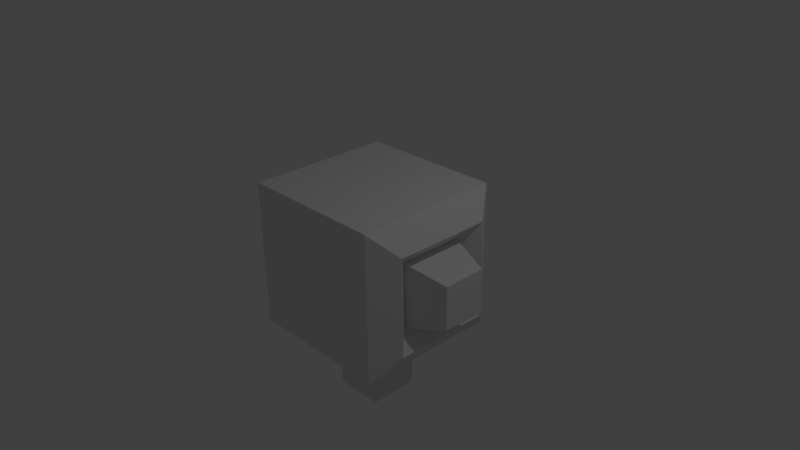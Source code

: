 # Source: creature.blend  (saved by Blender 2.66.1; exported with 4.5.12 LTS)
import bpy
from mathutils import Matrix  # noqa: F401  (used for matrix-valued properties, if any)

bpy.ops.wm.read_factory_settings(use_empty=True)
scene = bpy.context.scene
scene.name = 'Scene'

# ---- collections
col_collection_1 = bpy.data.collections.new('Collection 1'); scene.collection.children.link(col_collection_1)

# ---- world
world_world = bpy.data.worlds.new('World'); scene.world = world_world
world_world.color = (0.05088, 0.05088, 0.05088)
world_world.use_sun_shadow = False
world_world.sun_shadow_jitter_overblur = 0.0
world_world.cycles.sampling_method = 'MANUAL'
world_world.cycles.sample_map_resolution = 256

# ---- cameras
cam_camera = bpy.data.cameras.new('Camera')
cam_camera.clip_end = 100.0
cam_camera.lens = 35.0
cam_camera.sensor_width = 32.0
cam_camera.sensor_height = 18.0
cam_camera.ortho_scale = 7.314
cam_camera.dof.focus_distance = 0.0
cam_camera.dof.aperture_fstop = 128.0

# ---- lights
light_lamp = bpy.data.lights.new('Lamp', 'POINT')
light_lamp.transmission_factor = 0.0
light_lamp.cutoff_distance = 30.0
light_lamp.energy = 100.0
light_lamp.shadow_buffer_clip_start = 1.001
light_lamp.shadow_soft_size = 0.1
light_lamp.shadow_maximum_resolution = 0.006
light_lamp.use_absolute_resolution = True
light_lamp.cycles.use_multiple_importance_sampling = False

# ---- meshes
me_cube_002 = bpy.data.meshes.new('Cube.002')
me_cube_002.from_pydata([(-1.0, -1.0, -1.0), (-1.0, 1.0, -1.0), (1.0, 1.0, -1.0), (1.0, -1.0, -1.0), (-1.0, -1.0, 1.0), (-1.0, 1.0, 1.0), (1.0, 1.0, 1.0), (1.0, -1.0, 1.0), (-1.0, -1.0, 1.0), (-1.0, 1.0, 1.0), (-1.0, 1.0, -1.0), (-1.0, -1.0, -1.0), (-1.243, -0.6667, 0.6667), (-1.243, 0.6667, 0.6667), (-1.243, 0.6667, -0.6667), (-1.243, -0.6667, -0.6667), (-1.243, -0.6667, 0.6667), (-1.243, 0.6667, 0.6667), (-1.243, 0.6667, -0.6667), (-1.243, -0.6667, -0.6667), (-1.027, -0.4444, 0.4444), (-1.027, 0.4444, 0.4444), (-1.027, 0.4444, -0.4444), (-1.027, -0.4444, -0.4444), (-1.027, -0.4444, 0.4444), (-1.027, 0.4444, 0.4444), (-1.027, 0.4444, -0.4444), (-1.027, -0.4444, -0.4444), (-1.585, -0.2963, 0.2963), (-1.585, 0.2963, 0.2963), (-1.585, 0.2963, -0.2963), (-1.585, -0.2963, -0.2963), (-0.3385, -0.3385, -1.0), (-0.3385, 0.3385, -1.0), (0.3385, 0.3385, -1.0), (0.3385, -0.3385, -1.0), (-0.3385, -0.3385, -2.0), (-0.3385, 0.3385, -2.0), (0.3385, 0.3385, -2.0), (0.3385, -0.3385, -2.0)], [], [(13, 14, 18, 17), (5, 6, 2), (6, 7, 3), (7, 4, 0), (7, 6, 5), (16, 17, 21), (5, 9, 8, 4), (1, 10, 9, 5), (0, 11, 10, 1), (4, 8, 11, 0), (9, 13, 12), (10, 14, 13), (11, 15, 14), (8, 12, 15), (14, 15, 19, 18), (15, 12, 16, 19), (12, 13, 17, 16), (28, 29, 30), (17, 18, 22), (18, 19, 23), (19, 16, 20), (27, 24, 28), (21, 25, 24, 20), (22, 26, 25, 21), (23, 27, 26, 22), (20, 24, 27, 23), (24, 25, 29), (25, 26, 30), (26, 27, 31), (33, 34, 38), (1, 33, 32), (2, 34, 33), (3, 35, 34), (0, 32, 35), (36, 37, 38), (34, 35, 39), (35, 32, 36), (32, 33, 37), (1, 5, 2), (2, 6, 3), (3, 7, 0), (4, 7, 5), (20, 16, 21), (8, 9, 12), (9, 10, 13), (10, 11, 14), (11, 8, 15), (31, 28, 30), (21, 17, 22), (22, 18, 23), (23, 19, 20), (31, 27, 28), (28, 24, 29), (29, 25, 30), (30, 26, 31), (37, 33, 38), (0, 1, 32), (1, 2, 33), (2, 3, 34), (3, 0, 35), (39, 36, 38), (38, 34, 39), (39, 35, 36), (36, 32, 37)])
me_cube_002.use_remesh_preserve_volume = False
me_cube_002.use_remesh_preserve_attributes = False
me_cube_002.use_mirror_vertex_groups = False
me_cube_002.update()

# ---- objects
ob_cube = bpy.data.objects.new('Cube', me_cube_002)
ob_lamp = bpy.data.objects.new('Lamp', light_lamp)
ob_camera = bpy.data.objects.new('Camera', cam_camera)

# ---- transforms, parenting, visibility, modifiers, constraints
ob_cube.location = (0.0, 0.0, 0.0)
ob_cube.rotation_euler = (0.0, 0.0, 3.142)
ob_cube.lineart.crease_threshold = 0.0
ob_lamp.location = (4.076, 1.005, 5.904)
ob_lamp.rotation_euler = (0.6503, 0.05522, 1.866)
ob_lamp.lock_rotations_4d = False
ob_lamp.empty_display_type = 'ARROWS'
ob_lamp.color = (0.0, 0.0, 0.0, 0.0)
ob_lamp.lineart.crease_threshold = 0.0
ob_camera.location = (7.481, -6.508, 5.344)
ob_camera.rotation_euler = (1.109, 0.01082, 0.8149)
ob_camera.lock_rotations_4d = False
ob_camera.empty_display_type = 'ARROWS'
ob_camera.color = (0.0, 0.0, 0.0, 0.0)
ob_camera.display_type = 'WIRE'
ob_camera.lineart.crease_threshold = 0.0

# ---- collection membership
col_collection_1.objects.link(ob_cube)
col_collection_1.objects.link(ob_lamp)
col_collection_1.objects.link(ob_camera)

# ---- scene / render settings (as saved in the file)
scene.camera = ob_camera
scene.frame_start = 1; scene.frame_end = 250; scene.frame_set(0)
scene.render.engine = 'BLENDER_EEVEE_NEXT'
scene.render.image_settings.color_mode = 'RGB'
scene.render.image_settings.compression = 90
scene.render.resolution_percentage = 50
scene.render.dither_intensity = 0.0
scene.render.bake_margin = 2
scene.cycles.use_denoising = False
scene.cycles.samples = 10
scene.cycles.sampling_pattern = 'TABULATED_SOBOL'
scene.cycles.light_sampling_threshold = 0.0
scene.cycles.use_adaptive_sampling = False
scene.cycles.use_light_tree = False
scene.cycles.blur_glossy = 0.0
scene.cycles.volume_bounces = 1
scene.cycles.pixel_filter_type = 'GAUSSIAN'
scene.cycles.sample_clamp_indirect = 0.0
scene.view_settings.view_transform = 'Standard'
bpy.context.view_layer.update()
